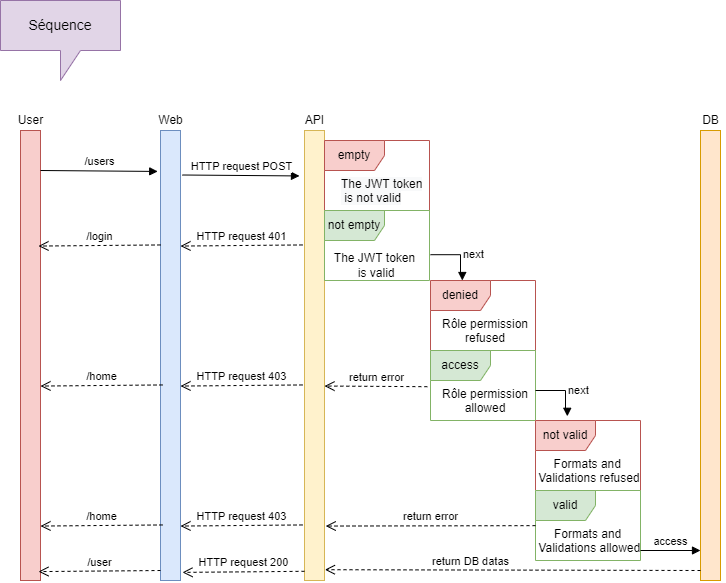

The diagram above was exported from draw.io. Its source (the exported page's mxGraphModel, read from the mxfile embedded in the PNG):
<mxGraphModel dx="1038" dy="579" grid="1" gridSize="10" guides="1" tooltips="1" connect="1" arrows="1" fold="1" page="1" pageScale="1" pageWidth="827" pageHeight="1169" math="0" shadow="0">
  <root>
    <mxCell id="LiDdR_wrV6sBo1SxhmMw-0" />
    <mxCell id="LiDdR_wrV6sBo1SxhmMw-1" parent="LiDdR_wrV6sBo1SxhmMw-0" />
    <mxCell id="xk_bMObHFUjyDNnIYIrw-0" value="Séquence" style="shape=callout;whiteSpace=wrap;html=1;perimeter=calloutPerimeter;rounded=0;fontSize=14;strokeWidth=1;verticalAlign=middle;fillColor=#e1d5e7;strokeColor=#9673a6;" vertex="1" parent="LiDdR_wrV6sBo1SxhmMw-1">
      <mxGeometry x="20" y="20" width="120" height="80" as="geometry" />
    </mxCell>
    <mxCell id="xk_bMObHFUjyDNnIYIrw-7" value="" style="html=1;points=[];perimeter=orthogonalPerimeter;fillColor=#f8cecc;strokeColor=#b85450;" vertex="1" parent="LiDdR_wrV6sBo1SxhmMw-1">
      <mxGeometry x="40" y="150" width="20" height="450" as="geometry" />
    </mxCell>
    <mxCell id="xk_bMObHFUjyDNnIYIrw-8" value="" style="html=1;points=[];perimeter=orthogonalPerimeter;fillColor=#dae8fc;strokeColor=#6c8ebf;" vertex="1" parent="LiDdR_wrV6sBo1SxhmMw-1">
      <mxGeometry x="180" y="150" width="20" height="450" as="geometry" />
    </mxCell>
    <mxCell id="xk_bMObHFUjyDNnIYIrw-9" value="" style="html=1;points=[];perimeter=orthogonalPerimeter;fillColor=#fff2cc;strokeColor=#d6b656;" vertex="1" parent="LiDdR_wrV6sBo1SxhmMw-1">
      <mxGeometry x="324" y="150" width="20" height="450" as="geometry" />
    </mxCell>
    <mxCell id="xk_bMObHFUjyDNnIYIrw-10" value="" style="html=1;points=[];perimeter=orthogonalPerimeter;fillColor=#ffe6cc;strokeColor=#d79b00;" vertex="1" parent="LiDdR_wrV6sBo1SxhmMw-1">
      <mxGeometry x="720" y="150" width="20" height="450" as="geometry" />
    </mxCell>
    <mxCell id="xk_bMObHFUjyDNnIYIrw-11" value="empty" style="shape=umlFrame;whiteSpace=wrap;html=1;fillColor=#f8cecc;strokeColor=#b85450;" vertex="1" parent="LiDdR_wrV6sBo1SxhmMw-1">
      <mxGeometry x="344" y="160" width="105" height="70" as="geometry" />
    </mxCell>
    <mxCell id="xk_bMObHFUjyDNnIYIrw-12" value="not empty" style="shape=umlFrame;whiteSpace=wrap;html=1;fillColor=#d5e8d4;strokeColor=#82b366;" vertex="1" parent="LiDdR_wrV6sBo1SxhmMw-1">
      <mxGeometry x="344" y="230" width="105" height="70" as="geometry" />
    </mxCell>
    <mxCell id="xk_bMObHFUjyDNnIYIrw-13" value="denied" style="shape=umlFrame;whiteSpace=wrap;html=1;fillColor=#f8cecc;strokeColor=#b85450;" vertex="1" parent="LiDdR_wrV6sBo1SxhmMw-1">
      <mxGeometry x="450" y="300" width="105" height="70" as="geometry" />
    </mxCell>
    <mxCell id="xk_bMObHFUjyDNnIYIrw-14" value="access" style="shape=umlFrame;whiteSpace=wrap;html=1;fillColor=#d5e8d4;strokeColor=#82b366;" vertex="1" parent="LiDdR_wrV6sBo1SxhmMw-1">
      <mxGeometry x="450" y="370" width="105" height="70" as="geometry" />
    </mxCell>
    <mxCell id="xk_bMObHFUjyDNnIYIrw-15" value="not valid" style="shape=umlFrame;whiteSpace=wrap;html=1;fillColor=#f8cecc;strokeColor=#b85450;" vertex="1" parent="LiDdR_wrV6sBo1SxhmMw-1">
      <mxGeometry x="555" y="440" width="105" height="70" as="geometry" />
    </mxCell>
    <mxCell id="xk_bMObHFUjyDNnIYIrw-16" value="valid" style="shape=umlFrame;whiteSpace=wrap;html=1;fillColor=#d5e8d4;strokeColor=#82b366;" vertex="1" parent="LiDdR_wrV6sBo1SxhmMw-1">
      <mxGeometry x="555" y="510" width="105" height="70" as="geometry" />
    </mxCell>
    <mxCell id="xk_bMObHFUjyDNnIYIrw-18" value="User" style="text;html=1;align=center;verticalAlign=middle;resizable=0;points=[];autosize=1;strokeColor=none;fillColor=none;" vertex="1" parent="LiDdR_wrV6sBo1SxhmMw-1">
      <mxGeometry x="30" y="130" width="40" height="20" as="geometry" />
    </mxCell>
    <mxCell id="xk_bMObHFUjyDNnIYIrw-21" value="Web" style="text;html=1;align=center;verticalAlign=middle;resizable=0;points=[];autosize=1;strokeColor=none;fillColor=none;" vertex="1" parent="LiDdR_wrV6sBo1SxhmMw-1">
      <mxGeometry x="170" y="130" width="40" height="20" as="geometry" />
    </mxCell>
    <mxCell id="xk_bMObHFUjyDNnIYIrw-22" value="API" style="text;html=1;align=center;verticalAlign=middle;resizable=0;points=[];autosize=1;strokeColor=none;fillColor=none;" vertex="1" parent="LiDdR_wrV6sBo1SxhmMw-1">
      <mxGeometry x="319" y="130" width="30" height="20" as="geometry" />
    </mxCell>
    <mxCell id="xk_bMObHFUjyDNnIYIrw-23" value="DB" style="text;html=1;align=center;verticalAlign=middle;resizable=0;points=[];autosize=1;strokeColor=none;fillColor=none;" vertex="1" parent="LiDdR_wrV6sBo1SxhmMw-1">
      <mxGeometry x="715" y="130" width="30" height="20" as="geometry" />
    </mxCell>
    <mxCell id="xk_bMObHFUjyDNnIYIrw-24" value="return DB datas" style="html=1;verticalAlign=bottom;endArrow=open;dashed=1;endSize=8;rounded=0;entryX=1.02;entryY=0.976;entryDx=0;entryDy=0;entryPerimeter=0;" edge="1" parent="LiDdR_wrV6sBo1SxhmMw-1" target="xk_bMObHFUjyDNnIYIrw-9">
      <mxGeometry x="0.2247" relative="1" as="geometry">
        <mxPoint x="720" y="590" as="sourcePoint" />
        <mxPoint x="640" y="590" as="targetPoint" />
        <mxPoint as="offset" />
      </mxGeometry>
    </mxCell>
    <mxCell id="xk_bMObHFUjyDNnIYIrw-25" value="HTTP request 200" style="html=1;verticalAlign=bottom;endArrow=open;dashed=1;endSize=8;rounded=0;entryX=1.1;entryY=0.982;entryDx=0;entryDy=0;entryPerimeter=0;" edge="1" parent="LiDdR_wrV6sBo1SxhmMw-1" target="xk_bMObHFUjyDNnIYIrw-8">
      <mxGeometry relative="1" as="geometry">
        <mxPoint x="324" y="590.8" as="sourcePoint" />
        <mxPoint x="200" y="590" as="targetPoint" />
      </mxGeometry>
    </mxCell>
    <mxCell id="xk_bMObHFUjyDNnIYIrw-26" value="/user" style="html=1;verticalAlign=bottom;endArrow=open;dashed=1;endSize=8;rounded=0;entryX=1.1;entryY=0.982;entryDx=0;entryDy=0;entryPerimeter=0;" edge="1" parent="LiDdR_wrV6sBo1SxhmMw-1">
      <mxGeometry relative="1" as="geometry">
        <mxPoint x="180" y="590" as="sourcePoint" />
        <mxPoint x="58" y="591.1000000000001" as="targetPoint" />
      </mxGeometry>
    </mxCell>
    <mxCell id="xk_bMObHFUjyDNnIYIrw-28" value="next" style="edgeStyle=orthogonalEdgeStyle;html=1;align=left;spacingLeft=2;endArrow=block;rounded=0;entryX=0.303;entryY=-0.06;entryDx=0;entryDy=0;entryPerimeter=0;" edge="1" target="xk_bMObHFUjyDNnIYIrw-15" parent="LiDdR_wrV6sBo1SxhmMw-1">
      <mxGeometry relative="1" as="geometry">
        <mxPoint x="555" y="410" as="sourcePoint" />
        <Array as="points">
          <mxPoint x="585" y="410" />
          <mxPoint x="585" y="430" />
          <mxPoint x="587" y="430" />
        </Array>
        <mxPoint x="560" y="430" as="targetPoint" />
      </mxGeometry>
    </mxCell>
    <mxCell id="xk_bMObHFUjyDNnIYIrw-29" value="next" style="edgeStyle=orthogonalEdgeStyle;html=1;align=left;spacingLeft=2;endArrow=block;rounded=0;entryX=0.303;entryY=-0.06;entryDx=0;entryDy=0;entryPerimeter=0;" edge="1" parent="LiDdR_wrV6sBo1SxhmMw-1">
      <mxGeometry relative="1" as="geometry">
        <mxPoint x="450" y="274.2" as="sourcePoint" />
        <Array as="points">
          <mxPoint x="480" y="274.2" />
          <mxPoint x="480" y="294.2" />
          <mxPoint x="482" y="294.2" />
        </Array>
        <mxPoint x="481.81500000000005" y="299.99999999999994" as="targetPoint" />
      </mxGeometry>
    </mxCell>
    <mxCell id="xk_bMObHFUjyDNnIYIrw-31" value="access" style="html=1;verticalAlign=bottom;endArrow=block;rounded=0;" edge="1" parent="LiDdR_wrV6sBo1SxhmMw-1">
      <mxGeometry width="80" relative="1" as="geometry">
        <mxPoint x="660" y="570" as="sourcePoint" />
        <mxPoint x="720" y="570" as="targetPoint" />
      </mxGeometry>
    </mxCell>
    <mxCell id="xk_bMObHFUjyDNnIYIrw-32" value="/users" style="html=1;verticalAlign=bottom;endArrow=block;rounded=0;entryX=-0.14;entryY=0.091;entryDx=0;entryDy=0;entryPerimeter=0;" edge="1" parent="LiDdR_wrV6sBo1SxhmMw-1" target="xk_bMObHFUjyDNnIYIrw-8">
      <mxGeometry width="80" relative="1" as="geometry">
        <mxPoint x="60" y="190" as="sourcePoint" />
        <mxPoint x="120" y="190" as="targetPoint" />
      </mxGeometry>
    </mxCell>
    <mxCell id="xk_bMObHFUjyDNnIYIrw-34" value="HTTP request POST" style="html=1;verticalAlign=bottom;endArrow=block;rounded=0;entryX=-0.14;entryY=0.091;entryDx=0;entryDy=0;entryPerimeter=0;" edge="1" parent="LiDdR_wrV6sBo1SxhmMw-1">
      <mxGeometry width="80" relative="1" as="geometry">
        <mxPoint x="201.8" y="194.5" as="sourcePoint" />
        <mxPoint x="319.00000000000006" y="195.45000000000005" as="targetPoint" />
      </mxGeometry>
    </mxCell>
    <mxCell id="xk_bMObHFUjyDNnIYIrw-36" value="HTTP request 401" style="html=1;verticalAlign=bottom;endArrow=open;dashed=1;endSize=8;rounded=0;entryX=1.1;entryY=0.982;entryDx=0;entryDy=0;entryPerimeter=0;" edge="1" parent="LiDdR_wrV6sBo1SxhmMw-1">
      <mxGeometry relative="1" as="geometry">
        <mxPoint x="322" y="264.44999999999993" as="sourcePoint" />
        <mxPoint x="200" y="265.55000000000007" as="targetPoint" />
      </mxGeometry>
    </mxCell>
    <mxCell id="xk_bMObHFUjyDNnIYIrw-37" value="HTTP request 403" style="html=1;verticalAlign=bottom;endArrow=open;dashed=1;endSize=8;rounded=0;entryX=1.1;entryY=0.982;entryDx=0;entryDy=0;entryPerimeter=0;" edge="1" parent="LiDdR_wrV6sBo1SxhmMw-1">
      <mxGeometry relative="1" as="geometry">
        <mxPoint x="322" y="404.44999999999993" as="sourcePoint" />
        <mxPoint x="200" y="405.55000000000007" as="targetPoint" />
      </mxGeometry>
    </mxCell>
    <mxCell id="xk_bMObHFUjyDNnIYIrw-38" value="return error" style="html=1;verticalAlign=bottom;endArrow=open;dashed=1;endSize=8;rounded=0;entryX=1.1;entryY=0.982;entryDx=0;entryDy=0;entryPerimeter=0;exitX=-0.03;exitY=0.517;exitDx=0;exitDy=0;exitPerimeter=0;" edge="1" parent="LiDdR_wrV6sBo1SxhmMw-1" source="xk_bMObHFUjyDNnIYIrw-14">
      <mxGeometry relative="1" as="geometry">
        <mxPoint x="440" y="406" as="sourcePoint" />
        <mxPoint x="344" y="405.55000000000007" as="targetPoint" />
      </mxGeometry>
    </mxCell>
    <mxCell id="xk_bMObHFUjyDNnIYIrw-39" value="return error" style="html=1;verticalAlign=bottom;endArrow=open;dashed=1;endSize=8;rounded=0;exitX=-0.03;exitY=0.517;exitDx=0;exitDy=0;exitPerimeter=0;entryX=1.06;entryY=0.879;entryDx=0;entryDy=0;entryPerimeter=0;" edge="1" parent="LiDdR_wrV6sBo1SxhmMw-1" target="xk_bMObHFUjyDNnIYIrw-9">
      <mxGeometry relative="1" as="geometry">
        <mxPoint x="554.9999999999999" y="545.1400000000001" as="sourcePoint" />
        <mxPoint x="350" y="545" as="targetPoint" />
      </mxGeometry>
    </mxCell>
    <mxCell id="xk_bMObHFUjyDNnIYIrw-40" value="HTTP request 403" style="html=1;verticalAlign=bottom;endArrow=open;dashed=1;endSize=8;rounded=0;entryX=1.1;entryY=0.982;entryDx=0;entryDy=0;entryPerimeter=0;" edge="1" parent="LiDdR_wrV6sBo1SxhmMw-1">
      <mxGeometry relative="1" as="geometry">
        <mxPoint x="322" y="544.4499999999999" as="sourcePoint" />
        <mxPoint x="200" y="545.5500000000001" as="targetPoint" />
      </mxGeometry>
    </mxCell>
    <mxCell id="xk_bMObHFUjyDNnIYIrw-41" value="/home" style="html=1;verticalAlign=bottom;endArrow=open;dashed=1;endSize=8;rounded=0;entryX=1.1;entryY=0.982;entryDx=0;entryDy=0;entryPerimeter=0;" edge="1" parent="LiDdR_wrV6sBo1SxhmMw-1">
      <mxGeometry relative="1" as="geometry">
        <mxPoint x="182" y="544.4499999999999" as="sourcePoint" />
        <mxPoint x="60" y="545.5500000000001" as="targetPoint" />
      </mxGeometry>
    </mxCell>
    <mxCell id="xk_bMObHFUjyDNnIYIrw-42" value="/home" style="html=1;verticalAlign=bottom;endArrow=open;dashed=1;endSize=8;rounded=0;entryX=1.1;entryY=0.982;entryDx=0;entryDy=0;entryPerimeter=0;" edge="1" parent="LiDdR_wrV6sBo1SxhmMw-1">
      <mxGeometry relative="1" as="geometry">
        <mxPoint x="182" y="404.44999999999993" as="sourcePoint" />
        <mxPoint x="60" y="405.55000000000007" as="targetPoint" />
      </mxGeometry>
    </mxCell>
    <mxCell id="xk_bMObHFUjyDNnIYIrw-43" value="/login" style="html=1;verticalAlign=bottom;endArrow=open;dashed=1;endSize=8;rounded=0;entryX=1.1;entryY=0.982;entryDx=0;entryDy=0;entryPerimeter=0;" edge="1" parent="LiDdR_wrV6sBo1SxhmMw-1">
      <mxGeometry relative="1" as="geometry">
        <mxPoint x="180" y="264.44999999999993" as="sourcePoint" />
        <mxPoint x="58" y="265.55000000000007" as="targetPoint" />
      </mxGeometry>
    </mxCell>
    <mxCell id="xk_bMObHFUjyDNnIYIrw-44" value="The JWT token&lt;br&gt;&amp;nbsp;is valid" style="text;html=1;align=center;verticalAlign=middle;resizable=0;points=[];autosize=1;strokeColor=none;fillColor=none;" vertex="1" parent="LiDdR_wrV6sBo1SxhmMw-1">
      <mxGeometry x="344" y="270" width="100" height="30" as="geometry" />
    </mxCell>
    <mxCell id="xk_bMObHFUjyDNnIYIrw-47" value="&lt;span style=&quot;color: rgb(0 , 0 , 0) ; font-family: &amp;#34;helvetica&amp;#34; ; font-size: 12px ; font-style: normal ; font-weight: 400 ; letter-spacing: normal ; text-align: center ; text-indent: 0px ; text-transform: none ; word-spacing: 0px ; background-color: rgb(248 , 249 , 250) ; display: inline ; float: none&quot;&gt;The JWT token&lt;/span&gt;&lt;br style=&quot;color: rgb(0 , 0 , 0) ; font-family: &amp;#34;helvetica&amp;#34; ; font-size: 12px ; font-style: normal ; font-weight: 400 ; letter-spacing: normal ; text-align: center ; text-indent: 0px ; text-transform: none ; word-spacing: 0px ; background-color: rgb(248 , 249 , 250)&quot;&gt;&lt;span style=&quot;color: rgb(0 , 0 , 0) ; font-family: &amp;#34;helvetica&amp;#34; ; font-size: 12px ; font-style: normal ; font-weight: 400 ; letter-spacing: normal ; text-align: center ; text-indent: 0px ; text-transform: none ; word-spacing: 0px ; background-color: rgb(248 , 249 , 250) ; display: inline ; float: none&quot;&gt;&amp;nbsp;is not valid&lt;/span&gt;" style="text;whiteSpace=wrap;html=1;" vertex="1" parent="LiDdR_wrV6sBo1SxhmMw-1">
      <mxGeometry x="359" y="190" width="110" height="40" as="geometry" />
    </mxCell>
    <mxCell id="xk_bMObHFUjyDNnIYIrw-48" value="&lt;div style=&quot;text-align: center&quot;&gt;&lt;span&gt;&lt;font face=&quot;helvetica&quot;&gt;Rôle permission&lt;/font&gt;&lt;/span&gt;&lt;/div&gt;&lt;div style=&quot;text-align: center&quot;&gt;&lt;span&gt;&lt;font face=&quot;helvetica&quot;&gt;refused&lt;/font&gt;&lt;/span&gt;&lt;/div&gt;" style="text;whiteSpace=wrap;html=1;" vertex="1" parent="LiDdR_wrV6sBo1SxhmMw-1">
      <mxGeometry x="460" y="330" width="110" height="40" as="geometry" />
    </mxCell>
    <mxCell id="xk_bMObHFUjyDNnIYIrw-49" value="&lt;div style=&quot;text-align: center&quot;&gt;&lt;span&gt;&lt;font face=&quot;helvetica&quot;&gt;Rôle permission&lt;/font&gt;&lt;/span&gt;&lt;/div&gt;&lt;div style=&quot;text-align: center&quot;&gt;&lt;span&gt;&lt;font face=&quot;helvetica&quot;&gt;allowed&lt;/font&gt;&lt;/span&gt;&lt;/div&gt;" style="text;whiteSpace=wrap;html=1;" vertex="1" parent="LiDdR_wrV6sBo1SxhmMw-1">
      <mxGeometry x="460" y="400" width="110" height="40" as="geometry" />
    </mxCell>
    <mxCell id="xk_bMObHFUjyDNnIYIrw-50" value="&lt;div style=&quot;text-align: center&quot;&gt;&lt;font face=&quot;helvetica&quot;&gt;Formats and&lt;/font&gt;&lt;/div&gt;&lt;div style=&quot;text-align: center&quot;&gt;&lt;font face=&quot;helvetica&quot;&gt;&amp;nbsp;Validations&amp;nbsp;&lt;/font&gt;&lt;span style=&quot;font-family: &amp;#34;helvetica&amp;#34;&quot;&gt;refused&lt;/span&gt;&lt;/div&gt;" style="text;whiteSpace=wrap;html=1;" vertex="1" parent="LiDdR_wrV6sBo1SxhmMw-1">
      <mxGeometry x="552.5" y="470" width="110" height="40" as="geometry" />
    </mxCell>
    <mxCell id="xk_bMObHFUjyDNnIYIrw-51" value="&lt;div style=&quot;text-align: center&quot;&gt;&lt;font face=&quot;helvetica&quot;&gt;Formats and&lt;/font&gt;&lt;/div&gt;&lt;div style=&quot;text-align: center&quot;&gt;&lt;font face=&quot;helvetica&quot;&gt;&amp;nbsp;Validations&amp;nbsp;&lt;/font&gt;&lt;span style=&quot;font-family: &amp;#34;helvetica&amp;#34;&quot;&gt;allowed&lt;/span&gt;&lt;/div&gt;" style="text;whiteSpace=wrap;html=1;" vertex="1" parent="LiDdR_wrV6sBo1SxhmMw-1">
      <mxGeometry x="552.5" y="540" width="110" height="40" as="geometry" />
    </mxCell>
  </root>
</mxGraphModel>